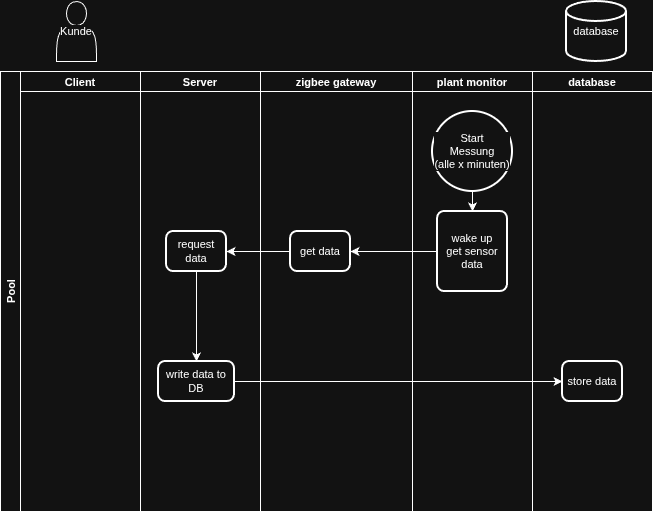

The diagram above was exported from draw.io. Its source (the exported page's mxGraphModel, read from the mxfile embedded in the PNG):
<mxGraphModel dx="1040" dy="722" grid="1" gridSize="10" guides="1" tooltips="1" connect="1" arrows="1" fold="1" page="1" pageScale="1" pageWidth="827" pageHeight="1169" math="0" shadow="0">
  <root>
    <mxCell id="0" />
    <mxCell id="1" parent="0" />
    <mxCell id="0BaW5SvxTJ8N_isNs-Lj-21" parent="1" style="strokeWidth=2;html=1;shape=mxgraph.flowchart.database;whiteSpace=wrap;fontFamily=Helvetica;fontSize=11;fontColor=default;labelBackgroundColor=default;" value="database" vertex="1">
      <mxGeometry height="60" width="60" x="600" y="20" as="geometry" />
    </mxCell>
    <mxCell id="0BaW5SvxTJ8N_isNs-Lj-29" parent="1" style="shape=actor;whiteSpace=wrap;html=1;fontFamily=Helvetica;fontSize=11;fontColor=default;labelBackgroundColor=default;" value="Kunde" vertex="1">
      <mxGeometry height="60" width="40" x="90" y="20" as="geometry" />
    </mxCell>
    <mxCell id="0BaW5SvxTJ8N_isNs-Lj-30" parent="1" style="swimlane;childLayout=stackLayout;resizeParent=1;resizeParentMax=0;startSize=20;horizontal=0;horizontalStack=1;fontFamily=Helvetica;fontSize=11;fontColor=default;labelBackgroundColor=default;" value="Pool" vertex="1">
      <mxGeometry height="440" width="652" x="34" y="90" as="geometry" />
    </mxCell>
    <mxCell id="0BaW5SvxTJ8N_isNs-Lj-31" parent="0BaW5SvxTJ8N_isNs-Lj-30" style="swimlane;startSize=20;fontFamily=Helvetica;fontSize=11;fontColor=default;labelBackgroundColor=default;" value="Client" vertex="1">
      <mxGeometry height="440" width="120" x="20" as="geometry" />
    </mxCell>
    <mxCell id="0BaW5SvxTJ8N_isNs-Lj-32" parent="0BaW5SvxTJ8N_isNs-Lj-30" style="swimlane;startSize=20;fontFamily=Helvetica;fontSize=11;fontColor=default;labelBackgroundColor=default;" value="Server" vertex="1">
      <mxGeometry height="440" width="120" x="140" as="geometry" />
    </mxCell>
    <mxCell id="0BaW5SvxTJ8N_isNs-Lj-51" edge="1" parent="0BaW5SvxTJ8N_isNs-Lj-32" source="0BaW5SvxTJ8N_isNs-Lj-44" style="edgeStyle=orthogonalEdgeStyle;shape=connector;rounded=0;orthogonalLoop=1;jettySize=auto;html=1;strokeColor=default;align=center;verticalAlign=middle;fontFamily=Helvetica;fontSize=11;fontColor=default;labelBackgroundColor=default;endArrow=classic;endFill=1;" target="0BaW5SvxTJ8N_isNs-Lj-50" value="">
      <mxGeometry relative="1" as="geometry" />
    </mxCell>
    <mxCell id="0BaW5SvxTJ8N_isNs-Lj-44" parent="0BaW5SvxTJ8N_isNs-Lj-32" style="rounded=1;whiteSpace=wrap;html=1;absoluteArcSize=1;arcSize=14;strokeWidth=2;fontFamily=Helvetica;fontSize=11;fontColor=default;labelBackgroundColor=default;" value="request data" vertex="1">
      <mxGeometry height="40" width="60" x="26" y="160" as="geometry" />
    </mxCell>
    <mxCell id="0BaW5SvxTJ8N_isNs-Lj-50" parent="0BaW5SvxTJ8N_isNs-Lj-32" style="whiteSpace=wrap;html=1;fontSize=11;rounded=1;absoluteArcSize=1;arcSize=14;strokeWidth=2;labelBackgroundColor=default;" value="write data to DB" vertex="1">
      <mxGeometry height="40" width="76" x="18" y="290" as="geometry" />
    </mxCell>
    <mxCell id="0BaW5SvxTJ8N_isNs-Lj-33" parent="0BaW5SvxTJ8N_isNs-Lj-30" style="swimlane;startSize=20;fontFamily=Helvetica;fontSize=11;fontColor=default;labelBackgroundColor=default;" value="zigbee gateway" vertex="1">
      <mxGeometry height="440" width="152" x="260" as="geometry" />
    </mxCell>
    <mxCell id="0BaW5SvxTJ8N_isNs-Lj-42" parent="0BaW5SvxTJ8N_isNs-Lj-33" style="rounded=1;whiteSpace=wrap;html=1;absoluteArcSize=1;arcSize=14;strokeWidth=2;fontFamily=Helvetica;fontSize=11;fontColor=default;labelBackgroundColor=default;" value="get data" vertex="1">
      <mxGeometry height="40" width="60" x="30" y="160" as="geometry" />
    </mxCell>
    <mxCell id="0BaW5SvxTJ8N_isNs-Lj-35" parent="0BaW5SvxTJ8N_isNs-Lj-30" style="swimlane;startSize=20;fontFamily=Helvetica;fontSize=11;fontColor=default;labelBackgroundColor=default;" value="plant monitor" vertex="1">
      <mxGeometry height="440" width="120" x="412" as="geometry" />
    </mxCell>
    <mxCell id="0BaW5SvxTJ8N_isNs-Lj-40" parent="0BaW5SvxTJ8N_isNs-Lj-35" style="rounded=1;whiteSpace=wrap;html=1;absoluteArcSize=1;arcSize=14;strokeWidth=2;fontFamily=Helvetica;fontSize=11;fontColor=default;labelBackgroundColor=default;" value="wake up&lt;div&gt;get sensor data&lt;/div&gt;" vertex="1">
      <mxGeometry height="80" width="70" x="25" y="140" as="geometry" />
    </mxCell>
    <mxCell id="0BaW5SvxTJ8N_isNs-Lj-41" edge="1" parent="0BaW5SvxTJ8N_isNs-Lj-35" source="0BaW5SvxTJ8N_isNs-Lj-37" style="edgeStyle=orthogonalEdgeStyle;shape=connector;rounded=0;orthogonalLoop=1;jettySize=auto;html=1;exitX=0.5;exitY=1;exitDx=0;exitDy=0;exitPerimeter=0;entryX=0.5;entryY=0;entryDx=0;entryDy=0;strokeColor=default;align=center;verticalAlign=middle;fontFamily=Helvetica;fontSize=11;fontColor=default;labelBackgroundColor=default;endArrow=classic;endFill=1;" target="0BaW5SvxTJ8N_isNs-Lj-40">
      <mxGeometry relative="1" as="geometry" />
    </mxCell>
    <mxCell id="0BaW5SvxTJ8N_isNs-Lj-37" parent="0BaW5SvxTJ8N_isNs-Lj-35" style="strokeWidth=2;html=1;shape=mxgraph.flowchart.start_2;whiteSpace=wrap;fontFamily=Helvetica;fontSize=11;fontColor=default;labelBackgroundColor=default;" value="Start&lt;div&gt;Messung&lt;/div&gt;&lt;div&gt;(alle x minuten)&lt;/div&gt;" vertex="1">
      <mxGeometry height="80" width="80" x="20" y="40" as="geometry" />
    </mxCell>
    <mxCell id="0BaW5SvxTJ8N_isNs-Lj-46" parent="0BaW5SvxTJ8N_isNs-Lj-30" style="swimlane;startSize=20;fontFamily=Helvetica;fontSize=11;fontColor=default;labelBackgroundColor=default;" value="database" vertex="1">
      <mxGeometry height="440" width="120" x="532" as="geometry" />
    </mxCell>
    <mxCell id="0BaW5SvxTJ8N_isNs-Lj-52" parent="0BaW5SvxTJ8N_isNs-Lj-46" style="whiteSpace=wrap;html=1;fontSize=11;rounded=1;absoluteArcSize=1;arcSize=14;strokeWidth=2;labelBackgroundColor=default;" value="store data" vertex="1">
      <mxGeometry height="40" width="60" x="30" y="290" as="geometry" />
    </mxCell>
    <mxCell id="0BaW5SvxTJ8N_isNs-Lj-43" edge="1" parent="0BaW5SvxTJ8N_isNs-Lj-30" source="0BaW5SvxTJ8N_isNs-Lj-40" style="edgeStyle=orthogonalEdgeStyle;shape=connector;rounded=0;orthogonalLoop=1;jettySize=auto;html=1;exitX=0;exitY=0.5;exitDx=0;exitDy=0;strokeColor=default;align=center;verticalAlign=middle;fontFamily=Helvetica;fontSize=11;fontColor=default;labelBackgroundColor=default;endArrow=classic;endFill=1;" target="0BaW5SvxTJ8N_isNs-Lj-42">
      <mxGeometry relative="1" as="geometry" />
    </mxCell>
    <mxCell id="0BaW5SvxTJ8N_isNs-Lj-45" edge="1" parent="0BaW5SvxTJ8N_isNs-Lj-30" source="0BaW5SvxTJ8N_isNs-Lj-42" style="edgeStyle=orthogonalEdgeStyle;shape=connector;rounded=0;orthogonalLoop=1;jettySize=auto;html=1;exitX=0;exitY=0.5;exitDx=0;exitDy=0;strokeColor=default;align=center;verticalAlign=middle;fontFamily=Helvetica;fontSize=11;fontColor=default;labelBackgroundColor=default;endArrow=classic;endFill=1;" target="0BaW5SvxTJ8N_isNs-Lj-44">
      <mxGeometry relative="1" as="geometry" />
    </mxCell>
    <mxCell id="0BaW5SvxTJ8N_isNs-Lj-53" edge="1" parent="0BaW5SvxTJ8N_isNs-Lj-30" source="0BaW5SvxTJ8N_isNs-Lj-50" style="edgeStyle=orthogonalEdgeStyle;shape=connector;rounded=0;orthogonalLoop=1;jettySize=auto;html=1;strokeColor=default;align=center;verticalAlign=middle;fontFamily=Helvetica;fontSize=11;fontColor=default;labelBackgroundColor=default;endArrow=classic;endFill=1;" target="0BaW5SvxTJ8N_isNs-Lj-52" value="">
      <mxGeometry relative="1" as="geometry" />
    </mxCell>
  </root>
</mxGraphModel>